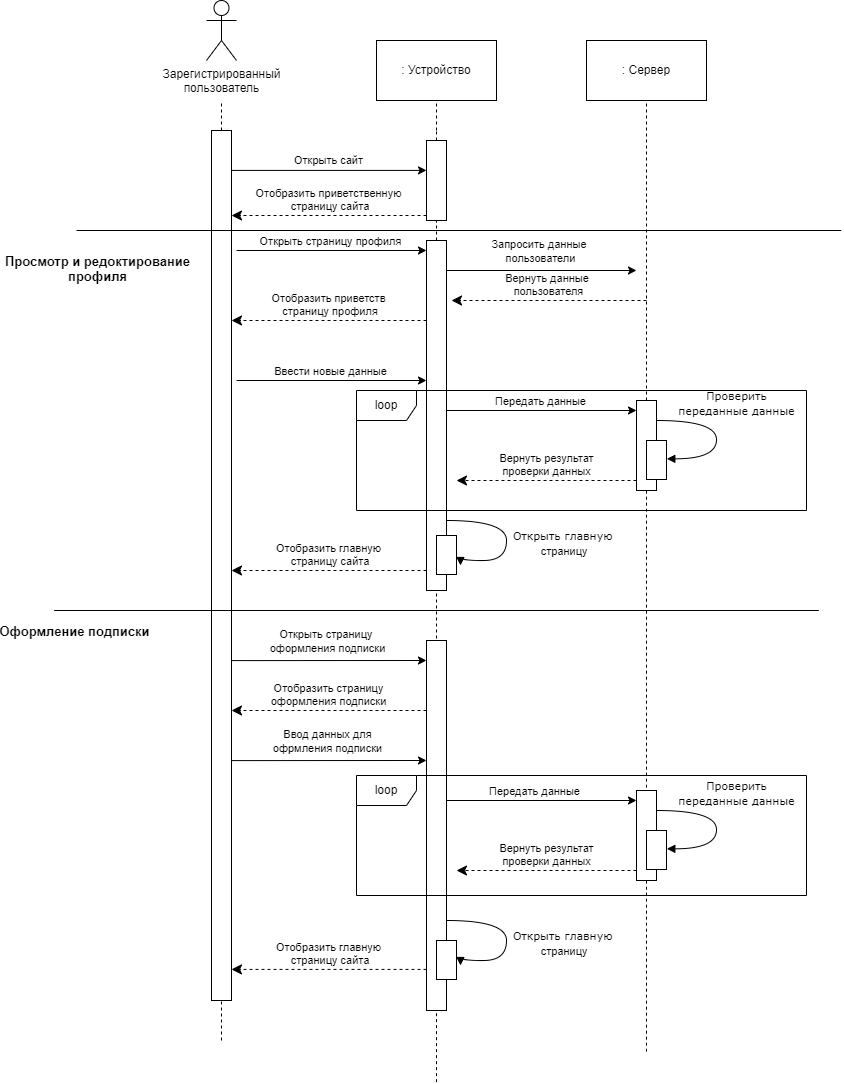

The diagram above was exported from draw.io. Its source (the exported page's mxGraphModel, read from the mxfile embedded in the PNG):
<mxGraphModel dx="2245" dy="828" grid="1" gridSize="10" guides="1" tooltips="1" connect="1" arrows="1" fold="1" page="1" pageScale="1" pageWidth="827" pageHeight="1169" background="#ffffff" math="0" shadow="0">
  <root>
    <mxCell id="0" />
    <mxCell id="1" parent="0" />
    <mxCell id="6IuLHE-G2bQOH5MbrsdE-1" value="" style="endArrow=none;dashed=1;html=1;rounded=0;" parent="1" source="6IuLHE-G2bQOH5MbrsdE-3" edge="1">
      <mxGeometry width="50" height="50" relative="1" as="geometry">
        <mxPoint x="135" y="600" as="sourcePoint" />
        <mxPoint x="135" y="130" as="targetPoint" />
      </mxGeometry>
    </mxCell>
    <mxCell id="6IuLHE-G2bQOH5MbrsdE-2" value="" style="endArrow=none;dashed=1;html=1;rounded=0;" parent="1" target="6IuLHE-G2bQOH5MbrsdE-3" edge="1">
      <mxGeometry width="50" height="50" relative="1" as="geometry">
        <mxPoint x="135" y="1070" as="sourcePoint" />
        <mxPoint x="135" y="130" as="targetPoint" />
      </mxGeometry>
    </mxCell>
    <mxCell id="6IuLHE-G2bQOH5MbrsdE-3" value="" style="html=1;points=[[0,0,0,0,5],[0,1,0,0,-5],[1,0,0,0,5],[1,1,0,0,-5]];perimeter=orthogonalPerimeter;outlineConnect=0;targetShapes=umlLifeline;portConstraint=eastwest;newEdgeStyle={&quot;curved&quot;:0,&quot;rounded&quot;:0};" parent="1" vertex="1">
      <mxGeometry x="125" y="160" width="20" height="870" as="geometry" />
    </mxCell>
    <mxCell id="6IuLHE-G2bQOH5MbrsdE-4" value="" style="endArrow=none;dashed=1;html=1;rounded=0;" parent="1" source="6IuLHE-G2bQOH5MbrsdE-6" edge="1">
      <mxGeometry width="50" height="50" relative="1" as="geometry">
        <mxPoint x="560" y="600" as="sourcePoint" />
        <mxPoint x="560" y="130" as="targetPoint" />
      </mxGeometry>
    </mxCell>
    <mxCell id="6IuLHE-G2bQOH5MbrsdE-5" value="" style="endArrow=none;dashed=1;html=1;rounded=0;" parent="1" target="6IuLHE-G2bQOH5MbrsdE-6" edge="1">
      <mxGeometry width="50" height="50" relative="1" as="geometry">
        <mxPoint x="560" y="1081.1764705882354" as="sourcePoint" />
        <mxPoint x="560" y="130" as="targetPoint" />
      </mxGeometry>
    </mxCell>
    <mxCell id="6IuLHE-G2bQOH5MbrsdE-6" value="" style="html=1;points=[[0,0,0,0,5],[0,1,0,0,-5],[1,0,0,0,5],[1,1,0,0,-5]];perimeter=orthogonalPerimeter;outlineConnect=0;targetShapes=umlLifeline;portConstraint=eastwest;newEdgeStyle={&quot;curved&quot;:0,&quot;rounded&quot;:0};" parent="1" vertex="1">
      <mxGeometry x="550" y="430" width="20" height="90" as="geometry" />
    </mxCell>
    <mxCell id="6IuLHE-G2bQOH5MbrsdE-7" value="Зарегистрированный&lt;br&gt;пользователь" style="shape=umlActor;verticalLabelPosition=bottom;verticalAlign=top;html=1;outlineConnect=0;" parent="1" vertex="1">
      <mxGeometry x="120" y="30" width="30" height="60" as="geometry" />
    </mxCell>
    <mxCell id="6IuLHE-G2bQOH5MbrsdE-8" value="" style="endArrow=none;dashed=1;html=1;rounded=0;" parent="1" edge="1">
      <mxGeometry width="50" height="50" relative="1" as="geometry">
        <mxPoint x="350" y="160.0000000000001" as="sourcePoint" />
        <mxPoint x="350" y="130" as="targetPoint" />
      </mxGeometry>
    </mxCell>
    <mxCell id="6IuLHE-G2bQOH5MbrsdE-9" value="" style="endArrow=none;dashed=1;html=1;rounded=0;" parent="1" source="6IuLHE-G2bQOH5MbrsdE-27" edge="1">
      <mxGeometry width="50" height="50" relative="1" as="geometry">
        <mxPoint x="350" y="640" as="sourcePoint" />
        <mxPoint x="350" y="160" as="targetPoint" />
      </mxGeometry>
    </mxCell>
    <mxCell id="6IuLHE-G2bQOH5MbrsdE-10" value=": Устройство" style="rounded=0;whiteSpace=wrap;html=1;" parent="1" vertex="1">
      <mxGeometry x="290" y="70" width="120" height="60" as="geometry" />
    </mxCell>
    <mxCell id="6IuLHE-G2bQOH5MbrsdE-11" value=": Сервер" style="rounded=0;whiteSpace=wrap;html=1;" parent="1" vertex="1">
      <mxGeometry x="500" y="70" width="120" height="60" as="geometry" />
    </mxCell>
    <mxCell id="6IuLHE-G2bQOH5MbrsdE-13" value="" style="endArrow=classic;html=1;rounded=0;entryX=0;entryY=0.095;entryDx=0;entryDy=0;entryPerimeter=0;" parent="1" source="6IuLHE-G2bQOH5MbrsdE-3" edge="1">
      <mxGeometry width="50" height="50" relative="1" as="geometry">
        <mxPoint x="250" y="330" as="sourcePoint" />
        <mxPoint x="340" y="199.9000000000002" as="targetPoint" />
      </mxGeometry>
    </mxCell>
    <mxCell id="6IuLHE-G2bQOH5MbrsdE-14" value="Открыть сайт" style="edgeLabel;html=1;align=center;verticalAlign=middle;resizable=0;points=[];" parent="6IuLHE-G2bQOH5MbrsdE-13" vertex="1" connectable="0">
      <mxGeometry x="-0.019" y="1" relative="1" as="geometry">
        <mxPoint y="-9" as="offset" />
      </mxGeometry>
    </mxCell>
    <mxCell id="6IuLHE-G2bQOH5MbrsdE-15" value="Отобразить приветственную&lt;br&gt;&amp;nbsp;страницу сайта" style="html=1;verticalAlign=bottom;endArrow=classic;dashed=1;endSize=8;curved=0;rounded=0;exitX=0;exitY=1;exitDx=0;exitDy=-5;exitPerimeter=0;endFill=1;" parent="1" source="6IuLHE-G2bQOH5MbrsdE-27" target="6IuLHE-G2bQOH5MbrsdE-3" edge="1">
      <mxGeometry relative="1" as="geometry">
        <mxPoint x="330" y="240" as="sourcePoint" />
        <mxPoint x="240" y="240" as="targetPoint" />
      </mxGeometry>
    </mxCell>
    <mxCell id="6IuLHE-G2bQOH5MbrsdE-16" value="" style="endArrow=classic;html=1;rounded=0;" parent="1" edge="1">
      <mxGeometry width="50" height="50" relative="1" as="geometry">
        <mxPoint x="150" y="280" as="sourcePoint" />
        <mxPoint x="340" y="280.0000000000001" as="targetPoint" />
      </mxGeometry>
    </mxCell>
    <mxCell id="6IuLHE-G2bQOH5MbrsdE-17" value="Открыть страницу профиля" style="edgeLabel;html=1;align=center;verticalAlign=middle;resizable=0;points=[];" parent="6IuLHE-G2bQOH5MbrsdE-16" vertex="1" connectable="0">
      <mxGeometry x="-0.1729" y="-2" relative="1" as="geometry">
        <mxPoint x="14" y="-12" as="offset" />
      </mxGeometry>
    </mxCell>
    <mxCell id="6IuLHE-G2bQOH5MbrsdE-19" value="" style="endArrow=classic;html=1;rounded=0;" parent="1" edge="1">
      <mxGeometry width="50" height="50" relative="1" as="geometry">
        <mxPoint x="150" y="410" as="sourcePoint" />
        <mxPoint x="340" y="410" as="targetPoint" />
      </mxGeometry>
    </mxCell>
    <mxCell id="6IuLHE-G2bQOH5MbrsdE-20" value="Ввести новые данные" style="edgeLabel;html=1;align=center;verticalAlign=middle;resizable=0;points=[];" parent="6IuLHE-G2bQOH5MbrsdE-19" vertex="1" connectable="0">
      <mxGeometry x="-0.1729" y="-2" relative="1" as="geometry">
        <mxPoint x="14" y="-12" as="offset" />
      </mxGeometry>
    </mxCell>
    <mxCell id="6IuLHE-G2bQOH5MbrsdE-21" value="" style="endArrow=classic;html=1;rounded=0;" parent="1" target="6IuLHE-G2bQOH5MbrsdE-6" edge="1">
      <mxGeometry width="50" height="50" relative="1" as="geometry">
        <mxPoint x="360" y="440" as="sourcePoint" />
        <mxPoint x="550" y="440" as="targetPoint" />
      </mxGeometry>
    </mxCell>
    <mxCell id="6IuLHE-G2bQOH5MbrsdE-22" value="Передать данные" style="edgeLabel;html=1;align=center;verticalAlign=middle;resizable=0;points=[];" parent="6IuLHE-G2bQOH5MbrsdE-21" vertex="1" connectable="0">
      <mxGeometry x="-0.1729" y="-2" relative="1" as="geometry">
        <mxPoint x="14" y="-12" as="offset" />
      </mxGeometry>
    </mxCell>
    <mxCell id="6IuLHE-G2bQOH5MbrsdE-23" value="" style="html=1;points=[];perimeter=orthogonalPerimeter;rounded=0;shadow=0;comic=0;labelBackgroundColor=none;strokeWidth=1;fontFamily=Verdana;fontSize=12;align=center;" parent="1" vertex="1">
      <mxGeometry x="560" y="470" width="20" height="39" as="geometry" />
    </mxCell>
    <mxCell id="6IuLHE-G2bQOH5MbrsdE-24" value="&lt;font style=&quot;font-size: 11px;&quot;&gt;Проверить&lt;br&gt;переданные данные&lt;/font&gt;" style="html=1;verticalAlign=bottom;endArrow=block;labelBackgroundColor=none;fontFamily=Verdana;fontSize=12;elbow=vertical;edgeStyle=orthogonalEdgeStyle;curved=1;entryX=1;entryY=0.286;entryPerimeter=0;" parent="1" edge="1">
      <mxGeometry x="-0.189" y="20" relative="1" as="geometry">
        <mxPoint x="570" y="450.0000000000001" as="sourcePoint" />
        <mxPoint x="580.3333333333335" y="488.33333333333337" as="targetPoint" />
        <Array as="points">
          <mxPoint x="630" y="450" />
          <mxPoint x="630" y="488" />
        </Array>
        <mxPoint as="offset" />
      </mxGeometry>
    </mxCell>
    <mxCell id="6IuLHE-G2bQOH5MbrsdE-25" value="Вернуть результат&lt;br&gt;проверки данных" style="html=1;verticalAlign=bottom;endArrow=classic;dashed=1;endSize=8;curved=0;rounded=0;endFill=1;" parent="1" source="6IuLHE-G2bQOH5MbrsdE-6" edge="1">
      <mxGeometry relative="1" as="geometry">
        <mxPoint x="490" y="510" as="sourcePoint" />
        <mxPoint x="370" y="510" as="targetPoint" />
      </mxGeometry>
    </mxCell>
    <mxCell id="6IuLHE-G2bQOH5MbrsdE-26" value="" style="endArrow=none;dashed=1;html=1;rounded=0;" parent="1" source="6IuLHE-G2bQOH5MbrsdE-29" target="6IuLHE-G2bQOH5MbrsdE-27" edge="1">
      <mxGeometry width="50" height="50" relative="1" as="geometry">
        <mxPoint x="350" y="640" as="sourcePoint" />
        <mxPoint x="350" y="160" as="targetPoint" />
      </mxGeometry>
    </mxCell>
    <mxCell id="6IuLHE-G2bQOH5MbrsdE-27" value="" style="html=1;points=[[0,0,0,0,5],[0,1,0,0,-5],[1,0,0,0,5],[1,1,0,0,-5]];perimeter=orthogonalPerimeter;outlineConnect=0;targetShapes=umlLifeline;portConstraint=eastwest;newEdgeStyle={&quot;curved&quot;:0,&quot;rounded&quot;:0};" parent="1" vertex="1">
      <mxGeometry x="340" y="170" width="20" height="80" as="geometry" />
    </mxCell>
    <mxCell id="6IuLHE-G2bQOH5MbrsdE-28" value="" style="endArrow=none;dashed=1;html=1;rounded=0;" parent="1" target="6IuLHE-G2bQOH5MbrsdE-29" edge="1">
      <mxGeometry width="50" height="50" relative="1" as="geometry">
        <mxPoint x="350" y="980" as="sourcePoint" />
        <mxPoint x="350" y="250" as="targetPoint" />
      </mxGeometry>
    </mxCell>
    <mxCell id="6IuLHE-G2bQOH5MbrsdE-29" value="" style="html=1;points=[[0,0,0,0,5],[0,1,0,0,-5],[1,0,0,0,5],[1,1,0,0,-5]];perimeter=orthogonalPerimeter;outlineConnect=0;targetShapes=umlLifeline;portConstraint=eastwest;newEdgeStyle={&quot;curved&quot;:0,&quot;rounded&quot;:0};" parent="1" vertex="1">
      <mxGeometry x="340" y="270" width="20" height="350" as="geometry" />
    </mxCell>
    <mxCell id="6IuLHE-G2bQOH5MbrsdE-31" value="" style="html=1;points=[];perimeter=orthogonalPerimeter;rounded=0;shadow=0;comic=0;labelBackgroundColor=none;strokeWidth=1;fontFamily=Verdana;fontSize=12;align=center;" parent="1" vertex="1">
      <mxGeometry x="350" y="565" width="20" height="39" as="geometry" />
    </mxCell>
    <mxCell id="6IuLHE-G2bQOH5MbrsdE-32" value="&lt;font style=&quot;font-size: 11px;&quot;&gt;Открыть главную&lt;br style=&quot;border-color: var(--border-color); font-family: Helvetica;&quot;&gt;&lt;span style=&quot;font-family: Helvetica; background-color: rgb(255, 255, 255);&quot;&gt;&amp;nbsp;страницу&lt;/span&gt;&lt;/font&gt;" style="html=1;verticalAlign=bottom;endArrow=block;labelBackgroundColor=none;fontFamily=Verdana;fontSize=12;elbow=vertical;edgeStyle=orthogonalEdgeStyle;curved=1;entryX=1.2;entryY=0.769;entryPerimeter=0;entryDx=0;entryDy=0;" parent="1" source="6IuLHE-G2bQOH5MbrsdE-29" target="6IuLHE-G2bQOH5MbrsdE-31" edge="1">
      <mxGeometry x="0.3712" y="60" relative="1" as="geometry">
        <mxPoint x="360" y="530.0000000000001" as="sourcePoint" />
        <mxPoint x="370.3333333333335" y="568.3333333333334" as="targetPoint" />
        <Array as="points">
          <mxPoint x="420" y="550" />
          <mxPoint x="420" y="590" />
          <mxPoint x="374" y="590" />
        </Array>
        <mxPoint x="60" y="-60" as="offset" />
      </mxGeometry>
    </mxCell>
    <mxCell id="6IuLHE-G2bQOH5MbrsdE-33" value="Отобразить главную&lt;br&gt;&amp;nbsp;страницу сайта" style="html=1;verticalAlign=bottom;endArrow=classic;dashed=1;endSize=8;curved=0;rounded=0;exitX=0;exitY=1;exitDx=0;exitDy=-5;exitPerimeter=0;endFill=1;" parent="1" edge="1">
      <mxGeometry relative="1" as="geometry">
        <mxPoint x="340" y="600" as="sourcePoint" />
        <mxPoint x="145" y="600" as="targetPoint" />
      </mxGeometry>
    </mxCell>
    <mxCell id="6IuLHE-G2bQOH5MbrsdE-34" value="loop" style="shape=umlFrame;whiteSpace=wrap;html=1;pointerEvents=0;" parent="1" vertex="1">
      <mxGeometry x="270" y="420" width="450" height="120" as="geometry" />
    </mxCell>
    <mxCell id="6IuLHE-G2bQOH5MbrsdE-35" value="" style="endArrow=classic;html=1;rounded=0;" parent="1" edge="1">
      <mxGeometry width="50" height="50" relative="1" as="geometry">
        <mxPoint x="360" y="300" as="sourcePoint" />
        <mxPoint x="550" y="300.0000000000001" as="targetPoint" />
      </mxGeometry>
    </mxCell>
    <mxCell id="6IuLHE-G2bQOH5MbrsdE-36" value="Запросить данные&amp;nbsp;&lt;br&gt;пользователи" style="edgeLabel;html=1;align=center;verticalAlign=middle;resizable=0;points=[];" parent="6IuLHE-G2bQOH5MbrsdE-35" vertex="1" connectable="0">
      <mxGeometry x="-0.1729" y="-2" relative="1" as="geometry">
        <mxPoint x="14" y="-22" as="offset" />
      </mxGeometry>
    </mxCell>
    <mxCell id="6IuLHE-G2bQOH5MbrsdE-37" value="Вернуть данные&amp;nbsp;&lt;br&gt;пользователя" style="html=1;verticalAlign=bottom;endArrow=classic;dashed=1;endSize=8;curved=0;rounded=0;exitX=0;exitY=1;exitDx=0;exitDy=-5;exitPerimeter=0;endFill=1;" parent="1" edge="1">
      <mxGeometry relative="1" as="geometry">
        <mxPoint x="560" y="330" as="sourcePoint" />
        <mxPoint x="365" y="330" as="targetPoint" />
      </mxGeometry>
    </mxCell>
    <mxCell id="6IuLHE-G2bQOH5MbrsdE-38" value="Отобразить приветств&lt;br&gt;&amp;nbsp;страницу профиля" style="html=1;verticalAlign=bottom;endArrow=classic;dashed=1;endSize=8;curved=0;rounded=0;exitX=0;exitY=1;exitDx=0;exitDy=-5;exitPerimeter=0;endFill=1;" parent="1" edge="1">
      <mxGeometry relative="1" as="geometry">
        <mxPoint x="340" y="350" as="sourcePoint" />
        <mxPoint x="145" y="350" as="targetPoint" />
      </mxGeometry>
    </mxCell>
    <mxCell id="6IuLHE-G2bQOH5MbrsdE-39" value="" style="endArrow=none;html=1;rounded=0;" parent="1" edge="1">
      <mxGeometry width="50" height="50" relative="1" as="geometry">
        <mxPoint x="-10" y="260" as="sourcePoint" />
        <mxPoint x="754.7058823529412" y="260" as="targetPoint" />
      </mxGeometry>
    </mxCell>
    <mxCell id="6IuLHE-G2bQOH5MbrsdE-40" value="&lt;font style=&quot;font-size: 13px;&quot;&gt;&lt;b&gt;&lt;br&gt;Просмотр и редоктирование&lt;br&gt;профиля&lt;/b&gt;&lt;/font&gt;" style="edgeLabel;html=1;align=center;verticalAlign=middle;resizable=0;points=[];" parent="6IuLHE-G2bQOH5MbrsdE-39" vertex="1" connectable="0">
      <mxGeometry x="-0.9575" y="-2" relative="1" as="geometry">
        <mxPoint x="4" y="28" as="offset" />
      </mxGeometry>
    </mxCell>
    <mxCell id="6IuLHE-G2bQOH5MbrsdE-41" value="" style="endArrow=none;html=1;rounded=0;" parent="1" edge="1">
      <mxGeometry width="50" height="50" relative="1" as="geometry">
        <mxPoint x="-32.35" y="640" as="sourcePoint" />
        <mxPoint x="732.3558823529412" y="640" as="targetPoint" />
      </mxGeometry>
    </mxCell>
    <mxCell id="6IuLHE-G2bQOH5MbrsdE-42" value="&lt;font style=&quot;font-size: 13px;&quot;&gt;&lt;b&gt;Оформление подписки&lt;br&gt;&lt;/b&gt;&lt;/font&gt;" style="edgeLabel;html=1;align=center;verticalAlign=middle;resizable=0;points=[];" parent="6IuLHE-G2bQOH5MbrsdE-41" vertex="1" connectable="0">
      <mxGeometry x="-0.9575" y="-2" relative="1" as="geometry">
        <mxPoint x="4" y="18" as="offset" />
      </mxGeometry>
    </mxCell>
    <mxCell id="6IuLHE-G2bQOH5MbrsdE-52" value="" style="endArrow=classic;html=1;rounded=0;entryX=0;entryY=0.095;entryDx=0;entryDy=0;entryPerimeter=0;" parent="1" edge="1">
      <mxGeometry width="50" height="50" relative="1" as="geometry">
        <mxPoint x="145" y="690.1" as="sourcePoint" />
        <mxPoint x="340" y="690.0000000000002" as="targetPoint" />
      </mxGeometry>
    </mxCell>
    <mxCell id="6IuLHE-G2bQOH5MbrsdE-53" value="Открыть страницу&amp;nbsp;&lt;br&gt;оформления подписки" style="edgeLabel;html=1;align=center;verticalAlign=middle;resizable=0;points=[];" parent="6IuLHE-G2bQOH5MbrsdE-52" vertex="1" connectable="0">
      <mxGeometry x="-0.019" y="1" relative="1" as="geometry">
        <mxPoint y="-19" as="offset" />
      </mxGeometry>
    </mxCell>
    <mxCell id="6IuLHE-G2bQOH5MbrsdE-56" value="Отобразить&amp;nbsp;страницу&lt;br&gt;оформления подписки" style="html=1;verticalAlign=bottom;endArrow=classic;dashed=1;endSize=8;curved=0;rounded=0;exitX=0;exitY=1;exitDx=0;exitDy=-5;exitPerimeter=0;endFill=1;" parent="1" edge="1">
      <mxGeometry relative="1" as="geometry">
        <mxPoint x="340" y="740" as="sourcePoint" />
        <mxPoint x="145" y="740" as="targetPoint" />
      </mxGeometry>
    </mxCell>
    <mxCell id="6IuLHE-G2bQOH5MbrsdE-57" value="" style="endArrow=classic;html=1;rounded=0;entryX=0;entryY=0.095;entryDx=0;entryDy=0;entryPerimeter=0;" parent="1" edge="1">
      <mxGeometry width="50" height="50" relative="1" as="geometry">
        <mxPoint x="145" y="790.1" as="sourcePoint" />
        <mxPoint x="340" y="790.0000000000002" as="targetPoint" />
      </mxGeometry>
    </mxCell>
    <mxCell id="6IuLHE-G2bQOH5MbrsdE-58" value="Ввод данных для&lt;br&gt;офрмления подписки" style="edgeLabel;html=1;align=center;verticalAlign=middle;resizable=0;points=[];" parent="6IuLHE-G2bQOH5MbrsdE-57" vertex="1" connectable="0">
      <mxGeometry x="-0.019" y="1" relative="1" as="geometry">
        <mxPoint y="-19" as="offset" />
      </mxGeometry>
    </mxCell>
    <mxCell id="6IuLHE-G2bQOH5MbrsdE-59" value="" style="html=1;points=[[0,0,0,0,5],[0,1,0,0,-5],[1,0,0,0,5],[1,1,0,0,-5]];perimeter=orthogonalPerimeter;outlineConnect=0;targetShapes=umlLifeline;portConstraint=eastwest;newEdgeStyle={&quot;curved&quot;:0,&quot;rounded&quot;:0};" parent="1" vertex="1">
      <mxGeometry x="550" y="820" width="20" height="90" as="geometry" />
    </mxCell>
    <mxCell id="6IuLHE-G2bQOH5MbrsdE-60" value="" style="endArrow=classic;html=1;rounded=0;" parent="1" target="6IuLHE-G2bQOH5MbrsdE-59" edge="1">
      <mxGeometry width="50" height="50" relative="1" as="geometry">
        <mxPoint x="350" y="830" as="sourcePoint" />
        <mxPoint x="550" y="830" as="targetPoint" />
      </mxGeometry>
    </mxCell>
    <mxCell id="6IuLHE-G2bQOH5MbrsdE-61" value="Передать данные" style="edgeLabel;html=1;align=center;verticalAlign=middle;resizable=0;points=[];" parent="6IuLHE-G2bQOH5MbrsdE-60" vertex="1" connectable="0">
      <mxGeometry x="-0.1729" y="-2" relative="1" as="geometry">
        <mxPoint x="14" y="-12" as="offset" />
      </mxGeometry>
    </mxCell>
    <mxCell id="6IuLHE-G2bQOH5MbrsdE-62" value="" style="html=1;points=[];perimeter=orthogonalPerimeter;rounded=0;shadow=0;comic=0;labelBackgroundColor=none;strokeWidth=1;fontFamily=Verdana;fontSize=12;align=center;" parent="1" vertex="1">
      <mxGeometry x="560" y="860" width="20" height="39" as="geometry" />
    </mxCell>
    <mxCell id="6IuLHE-G2bQOH5MbrsdE-63" value="&lt;font style=&quot;font-size: 11px;&quot;&gt;Проверить&lt;br&gt;переданные данные&lt;/font&gt;" style="html=1;verticalAlign=bottom;endArrow=block;labelBackgroundColor=none;fontFamily=Verdana;fontSize=12;elbow=vertical;edgeStyle=orthogonalEdgeStyle;curved=1;entryX=1;entryY=0.286;entryPerimeter=0;" parent="1" edge="1">
      <mxGeometry x="-0.189" y="20" relative="1" as="geometry">
        <mxPoint x="570" y="840.0000000000001" as="sourcePoint" />
        <mxPoint x="580.3333333333335" y="878.3333333333334" as="targetPoint" />
        <Array as="points">
          <mxPoint x="630" y="840" />
          <mxPoint x="630" y="878" />
        </Array>
        <mxPoint as="offset" />
      </mxGeometry>
    </mxCell>
    <mxCell id="6IuLHE-G2bQOH5MbrsdE-64" value="Вернуть результат&lt;br&gt;проверки данных" style="html=1;verticalAlign=bottom;endArrow=classic;dashed=1;endSize=8;curved=0;rounded=0;endFill=1;" parent="1" source="6IuLHE-G2bQOH5MbrsdE-59" edge="1">
      <mxGeometry relative="1" as="geometry">
        <mxPoint x="490" y="900" as="sourcePoint" />
        <mxPoint x="370" y="900" as="targetPoint" />
      </mxGeometry>
    </mxCell>
    <mxCell id="6IuLHE-G2bQOH5MbrsdE-70" value="" style="endArrow=none;dashed=1;html=1;rounded=0;" parent="1" edge="1">
      <mxGeometry width="50" height="50" relative="1" as="geometry">
        <mxPoint x="350" y="1111.6666666666667" as="sourcePoint" />
        <mxPoint x="350" y="1019.0000000000002" as="targetPoint" />
      </mxGeometry>
    </mxCell>
    <mxCell id="6IuLHE-G2bQOH5MbrsdE-71" value="&lt;font style=&quot;font-size: 11px;&quot;&gt;Открыть главную&lt;br style=&quot;border-color: var(--border-color); font-family: Helvetica;&quot;&gt;&lt;span style=&quot;font-family: Helvetica; background-color: rgb(255, 255, 255);&quot;&gt;&amp;nbsp;страницу&lt;/span&gt;&lt;/font&gt;" style="html=1;verticalAlign=bottom;endArrow=block;labelBackgroundColor=none;fontFamily=Verdana;fontSize=12;elbow=vertical;edgeStyle=orthogonalEdgeStyle;curved=1;entryX=1.2;entryY=0.769;entryPerimeter=0;entryDx=0;entryDy=0;" parent="1" edge="1">
      <mxGeometry x="0.3712" y="60" relative="1" as="geometry">
        <mxPoint x="360" y="950" as="sourcePoint" />
        <mxPoint x="374" y="995" as="targetPoint" />
        <Array as="points">
          <mxPoint x="420" y="950" />
          <mxPoint x="420" y="990" />
          <mxPoint x="374" y="990" />
        </Array>
        <mxPoint x="60" y="-60" as="offset" />
      </mxGeometry>
    </mxCell>
    <mxCell id="6IuLHE-G2bQOH5MbrsdE-72" value="Отобразить главную&lt;br&gt;&amp;nbsp;страницу сайта" style="html=1;verticalAlign=bottom;endArrow=classic;dashed=1;endSize=8;curved=0;rounded=0;exitX=0;exitY=1;exitDx=0;exitDy=-5;exitPerimeter=0;endFill=1;" parent="1" edge="1">
      <mxGeometry relative="1" as="geometry">
        <mxPoint x="340" y="998.9100000000001" as="sourcePoint" />
        <mxPoint x="145" y="998.9100000000001" as="targetPoint" />
      </mxGeometry>
    </mxCell>
    <mxCell id="6IuLHE-G2bQOH5MbrsdE-76" value="" style="html=1;points=[[0,0,0,0,5],[0,1,0,0,-5],[1,0,0,0,5],[1,1,0,0,-5]];perimeter=orthogonalPerimeter;outlineConnect=0;targetShapes=umlLifeline;portConstraint=eastwest;newEdgeStyle={&quot;curved&quot;:0,&quot;rounded&quot;:0};" parent="1" vertex="1">
      <mxGeometry x="340" y="670" width="20" height="370" as="geometry" />
    </mxCell>
    <mxCell id="6IuLHE-G2bQOH5MbrsdE-77" value="" style="html=1;points=[];perimeter=orthogonalPerimeter;rounded=0;shadow=0;comic=0;labelBackgroundColor=none;strokeWidth=1;fontFamily=Verdana;fontSize=12;align=center;" parent="1" vertex="1">
      <mxGeometry x="350" y="970" width="20" height="39" as="geometry" />
    </mxCell>
    <mxCell id="6IuLHE-G2bQOH5MbrsdE-66" value="loop" style="shape=umlFrame;whiteSpace=wrap;html=1;pointerEvents=0;" parent="1" vertex="1">
      <mxGeometry x="270" y="805" width="450" height="120" as="geometry" />
    </mxCell>
  </root>
</mxGraphModel>